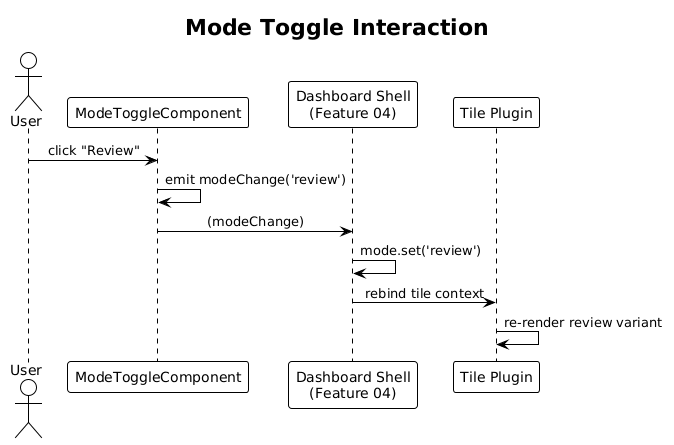

The diagram above was rendered by PlantUML. Its source (embedded in the PNG):
@startuml
!theme plain
skinparam sequenceMessageAlign center

title Mode Toggle Interaction

actor User
participant "ModeToggleComponent" as MT
participant "Dashboard Shell\n(Feature 04)" as Shell
participant "Tile Plugin" as Tile

User -> MT: click "Review"
MT -> MT: emit modeChange('review')
MT -> Shell: (modeChange)
Shell -> Shell: mode.set('review')
Shell -> Tile: rebind tile context
Tile -> Tile: re-render review variant
@enduml